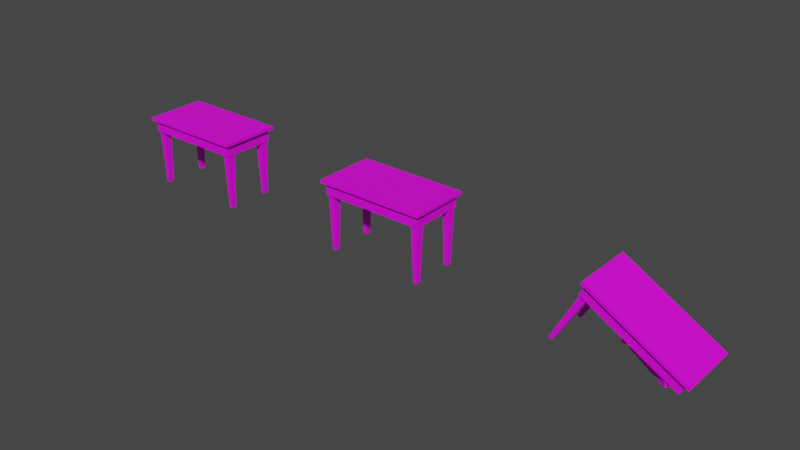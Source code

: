 # Source: tablefana.blend  (saved by Blender 2.92.15; exported with 4.5.12 LTS)
import bpy
from mathutils import Matrix  # noqa: F401  (used for matrix-valued properties, if any)

bpy.ops.wm.read_factory_settings(use_empty=True)
scene = bpy.context.scene
scene.name = 'Scene'

# ---- collections
col_collection = bpy.data.collections.new('Collection'); scene.collection.children.link(col_collection)

# ---- images (referenced by path relative to the original .blend; pixels are not part of the script)
import os
ASSET_DIR = os.environ.get("B2B_ASSET_DIR", "")  # directory of the original .blend (textures are referenced by path, not embedded)
HERE = os.path.dirname(os.path.abspath(__file__))  # packed textures are extracted next to this script under _unpacked/

def load_image(name, relpath, width, height, colorspace="sRGB"):
    """Load a texture the original file referenced (path relative to the .blend, or extracted next to this script)."""
    p = next((c for c in (os.path.join(HERE, relpath), os.path.join(ASSET_DIR, relpath)) if relpath and os.path.exists(c)), "")
    if p:
        img = bpy.data.images.load(p, check_existing=True)
        img.name = name
    else:  # same state as the original file: an image datablock whose file is absent (Cycles renders it pink)
        img = bpy.data.images.new(name, width, height)
        img.source = "FILE"
        img.filepath = "//" + (relpath or name)
    img.colorspace_settings.name = colorspace
    return img
img_tablefana_png = load_image('tablefana.png', 'tablefana.png', 1024, 1024, 'sRGB')
img_tablefanay_png = load_image('tablefanay.png', 'tablefanay.png', 1024, 1024, 'sRGB')

# ---- materials (node trees are filled in below, after node groups)
mat_tablefana = bpy.data.materials.new('tablefana')
mat_tablefana.use_transparent_shadow = False
mat_tablefanay = bpy.data.materials.new('tablefanay')
mat_tablefanay.use_transparent_shadow = False

# ---- material node trees
mat_tablefana.use_nodes = True; mat_tablefana.node_tree.nodes.clear()
_N = mat_tablefana.node_tree.nodes; _L = mat_tablefana.node_tree.links
n0 = _N.new('ShaderNodeBsdfPrincipled'); n0.name = 'Principled BSDF'; n0.location = (10, 300)
n0.distribution = 'GGX'
n0.subsurface_method = 'BURLEY'
n0.inputs[3].default_value = 1.45
n0.inputs[27].default_value = (0.0, 0.0, 0.0, 1.0)
n0.inputs[28].default_value = 1.0
n1 = _N.new('ShaderNodeOutputMaterial'); n1.name = 'Material Output'; n1.location = (300, 300)
n2 = _N.new('ShaderNodeTexImage'); n2.name = 'Image Texture'; n2.location = (-280, 280)
n2.image = img_tablefana_png
_L.new(n0.outputs[0], n1.inputs[0])
_L.new(n2.outputs[0], n0.inputs[0])
n1.is_active_output = True
mat_tablefanay.use_nodes = True; mat_tablefanay.node_tree.nodes.clear()
_N = mat_tablefanay.node_tree.nodes; _L = mat_tablefanay.node_tree.links
n0 = _N.new('ShaderNodeBsdfPrincipled'); n0.name = 'Principled BSDF'; n0.location = (10, 300)
n0.distribution = 'GGX'
n0.subsurface_method = 'BURLEY'
n0.inputs[3].default_value = 1.45
n0.inputs[27].default_value = (0.0, 0.0, 0.0, 1.0)
n0.inputs[28].default_value = 1.0
n1 = _N.new('ShaderNodeOutputMaterial'); n1.name = 'Material Output'; n1.location = (300, 300)
n2 = _N.new('ShaderNodeTexImage'); n2.name = 'Image Texture'; n2.location = (-280, 280)
n2.image = img_tablefanay_png
_L.new(n0.outputs[0], n1.inputs[0])
_L.new(n2.outputs[0], n0.inputs[0])
n1.is_active_output = True

# ---- world
world_world = bpy.data.worlds.new('World'); scene.world = world_world
world_world.use_nodes = True; world_world.node_tree.nodes.clear()
_N = world_world.node_tree.nodes; _L = world_world.node_tree.links
n0 = _N.new('ShaderNodeOutputWorld'); n0.name = 'World Output'; n0.location = (300, 300)
n1 = _N.new('ShaderNodeBackground'); n1.name = 'Background'; n1.location = (10, 300)
n1.inputs[0].default_value = (0.05088, 0.05088, 0.05088, 1.0)
_L.new(n1.outputs[0], n0.inputs[0])
n0.is_active_output = True
world_world.color = (0.05088, 0.05088, 0.05088)
world_world.use_sun_shadow = False
world_world.sun_shadow_jitter_overblur = 0.0

# ---- meshes
me_object0 = bpy.data.meshes.new('Object0')
me_object0.from_pydata([(-2.223, -1.151, 0.8751), (2.223, -1.151, 0.8751), (2.223, 1.151, 0.8751), (-2.223, 1.151, 0.8751), (-2.374, -1.315, 1.517), (2.374, -1.315, 1.517), (2.374, 1.315, 1.517), (-2.374, 1.315, 1.517), (-2.374, -1.315, 1.392), (2.374, -1.315, 1.392), (2.374, 1.315, 1.392), (-2.374, 1.315, 1.392), (1.914, 0.7482, 0.8749), (2.192, 0.7482, 0.8749), (2.192, 1.105, 0.8749), (1.914, 1.105, 0.8749), (1.973, 0.8242, -1.517), (2.133, 0.8242, -1.517), (2.133, 1.029, -1.517), (1.973, 1.029, -1.517), (-2.223, -1.151, 1.392), (2.223, -1.151, 1.392), (2.223, 1.151, 1.392), (-2.223, 1.151, 1.392), (1.914, -1.114, 0.8749), (2.192, -1.114, 0.8749), (2.192, -0.7572, 0.8749), (1.914, -0.7572, 0.8749), (1.973, -1.038, -1.517), (2.133, -1.038, -1.517), (2.133, -0.8331, -1.517), (1.973, -0.8331, -1.517), (-2.176, 0.7482, 0.8749), (-1.898, 0.7482, 0.8749), (-1.898, 1.105, 0.8749), (-2.176, 1.105, 0.8749), (-2.117, 0.8242, -1.517), (-1.957, 0.8242, -1.517), (-1.957, 1.029, -1.517), (-2.117, 1.029, -1.517), (-2.176, -1.081, 0.8749), (-1.898, -1.081, 0.8749), (-1.898, -0.7239, 0.8749), (-2.176, -0.7239, 0.8749), (-2.117, -1.005, -1.517), (-1.957, -1.005, -1.517), (-1.957, -0.7999, -1.517), (-2.117, -0.7999, -1.517)], [], [(29, 28, 31, 30), (23, 22, 2, 3), (35, 34, 38, 39), (25, 24, 28, 29), (32, 35, 39, 36), (27, 26, 30, 31), (34, 33, 37, 38), (43, 42, 46, 47), (40, 43, 47, 44), (42, 41, 45, 46), (4, 7, 11, 8), (7, 6, 10, 11), (37, 36, 39, 38), (9, 8, 11, 10), (17, 16, 19, 18), (20, 23, 3, 0), (13, 12, 16, 17), (6, 5, 9, 10), (7, 4, 5, 6), (22, 21, 1, 2), (21, 20, 0, 1), (45, 44, 47, 46), (5, 4, 8, 9), (26, 25, 29, 30), (41, 40, 44, 45), (33, 32, 36, 37), (14, 13, 17, 18), (12, 15, 19, 16), (24, 27, 31, 28), (15, 14, 18, 19), (1, 0, 3, 2)])
_uv = me_object0.uv_layers.new(name='UVMap')
_uv.uv.foreach_set('vector', [1.001, 0.1698, 1.001, 0.05566, 1.001, 0.05566, 1.001, 0.1698, 0.002457, 0.4989, 2.043, 0.4989, 2.043, 0.2481, 0.002457, 0.2481, 0.002261, 0.01331, 0.002261, 0.2122, 1.001, 0.1698, 1.001, 0.05566, 0.002261, 0.2122, 0.002261, 0.01331, 1.001, 0.05566, 1.001, 0.1698, 0.002385, 0.2328, 0.002385, 0.02396, 0.9947, 0.06845, 0.9947, 0.1884, 0.002261, 0.01331, 0.002261, 0.2122, 1.001, 0.1698, 1.001, 0.05566, 0.002385, 0.02396, 0.002385, 0.2328, 0.9947, 0.1884, 0.9947, 0.06845, 0.002261, 0.01331, 0.002261, 0.2122, 1.001, 0.1698, 1.001, 0.05566, 0.002385, 0.2328, 0.002385, 0.02396, 0.9947, 0.06845, 0.9947, 0.1884, 0.002385, 0.02396, 0.002385, 0.2328, 0.9947, 0.1884, 0.9947, 0.06845, -0.03076, 0.8417, 1.031, 0.8417, 1.031, 0.818, -0.03076, 0.818, 0.001342, 0.8417, 1.918, 0.8417, 1.918, 0.818, 0.001342, 0.818, 1.001, 0.1698, 1.001, 0.05566, 1.001, 0.05566, 1.001, 0.1698, 1.918, 0.4997, 0.001342, 0.4997, 0.001342, 1.0, 1.918, 1.0, 1.001, 0.1698, 1.001, 0.05566, 1.001, 0.05566, 1.001, 0.1698, 0.9973, 0.5086, 0.002656, 0.5086, 0.002656, 0.2478, 0.9973, 0.2478, 0.002261, 0.2122, 0.002261, 0.01331, 1.001, 0.05566, 1.001, 0.1698, 1.031, 0.8417, -0.03076, 0.8417, -0.03076, 0.818, 1.031, 0.818, 0.001342, 1.0, 0.001342, 0.4997, 1.918, 0.4997, 1.918, 1.0, 0.002656, 0.5086, 0.9973, 0.5086, 0.9973, 0.2478, 0.002656, 0.2478, 2.043, 0.4989, 0.002457, 0.4989, 0.002457, 0.2481, 2.043, 0.2481, 1.001, 0.1698, 1.001, 0.05566, 1.001, 0.05566, 1.001, 0.1698, 1.918, 0.8417, 0.001342, 0.8417, 0.001342, 0.818, 1.918, 0.818, 0.002385, 0.02396, 0.002385, 0.2328, 0.9947, 0.1884, 0.9947, 0.06845, 0.002261, 0.2122, 0.002261, 0.01331, 1.001, 0.05566, 1.001, 0.1698, 0.002261, 0.2122, 0.002261, 0.01331, 1.001, 0.05566, 1.001, 0.1698, 0.002385, 0.02396, 0.002385, 0.2328, 0.9947, 0.1884, 0.9947, 0.06845, 0.002385, 0.2328, 0.002385, 0.02396, 0.9947, 0.06845, 0.9947, 0.1884, 0.002385, 0.2328, 0.002385, 0.02396, 0.9947, 0.06845, 0.9947, 0.1884, 0.002261, 0.01331, 0.002261, 0.2122, 1.001, 0.1698, 1.001, 0.05566, 1.954, 0.4955, 0.002349, 0.4955, 0.002349, 1.001, 1.954, 1.001])
me_object0.materials.append(mat_tablefana)
me_object0.use_remesh_fix_poles = True
me_object0.use_remesh_preserve_attributes = False
me_object0.use_mirror_vertex_groups = False
me_object0.update()
me_object0_001 = bpy.data.meshes.new('Object0.001')
me_object0_001.from_pydata([(-2.223, -1.151, 0.8751), (2.223, -1.151, 0.8751), (2.223, 1.151, 0.8751), (-2.223, 1.151, 0.8751), (-2.374, -1.315, 1.517), (2.374, -1.315, 1.517), (2.374, 1.315, 1.517), (-2.374, 1.315, 1.517), (-2.374, -1.315, 1.392), (2.374, -1.315, 1.392), (2.374, 1.315, 1.392), (-2.374, 1.315, 1.392), (1.914, 0.7482, 0.8749), (2.192, 0.7482, 0.8749), (2.192, 1.105, 0.8749), (1.914, 1.105, 0.8749), (1.973, 0.8242, -1.517), (2.133, 0.8242, -1.517), (2.133, 1.029, -1.517), (1.973, 1.029, -1.517), (-2.223, -1.151, 1.392), (2.223, -1.151, 1.392), (2.223, 1.151, 1.392), (-2.223, 1.151, 1.392), (1.914, -1.114, 0.8749), (2.192, -1.114, 0.8749), (2.192, -0.7572, 0.8749), (1.914, -0.7572, 0.8749), (1.973, -1.038, -1.517), (2.133, -1.038, -1.517), (2.133, -0.8331, -1.517), (1.973, -0.8331, -1.517), (-2.176, 0.7482, 0.8749), (-1.898, 0.7482, 0.8749), (-1.898, 1.105, 0.8749), (-2.176, 1.105, 0.8749), (-2.117, 0.8242, -1.517), (-1.957, 0.8242, -1.517), (-1.957, 1.029, -1.517), (-2.117, 1.029, -1.517), (-2.176, -1.081, 0.8749), (-1.898, -1.081, 0.8749), (-1.898, -0.7239, 0.8749), (-2.176, -0.7239, 0.8749), (-2.117, -1.005, -1.517), (-1.957, -1.005, -1.517), (-1.957, -0.7999, -1.517), (-2.117, -0.7999, -1.517)], [], [(29, 28, 31, 30), (23, 22, 2, 3), (35, 34, 38, 39), (25, 24, 28, 29), (32, 35, 39, 36), (27, 26, 30, 31), (34, 33, 37, 38), (43, 42, 46, 47), (40, 43, 47, 44), (42, 41, 45, 46), (4, 7, 11, 8), (7, 6, 10, 11), (37, 36, 39, 38), (9, 8, 11, 10), (17, 16, 19, 18), (20, 23, 3, 0), (13, 12, 16, 17), (6, 5, 9, 10), (7, 4, 5, 6), (22, 21, 1, 2), (21, 20, 0, 1), (45, 44, 47, 46), (5, 4, 8, 9), (26, 25, 29, 30), (41, 40, 44, 45), (33, 32, 36, 37), (14, 13, 17, 18), (12, 15, 19, 16), (24, 27, 31, 28), (15, 14, 18, 19), (1, 0, 3, 2)])
_uv = me_object0_001.uv_layers.new(name='UVMap')
_uv.uv.foreach_set('vector', [1.001, 0.1698, 1.001, 0.05566, 1.001, 0.05566, 1.001, 0.1698, 0.002457, 0.4989, 2.043, 0.4989, 2.043, 0.2481, 0.002457, 0.2481, 0.002261, 0.01331, 0.002261, 0.2122, 1.001, 0.1698, 1.001, 0.05566, 0.002261, 0.2122, 0.002261, 0.01331, 1.001, 0.05566, 1.001, 0.1698, 0.002385, 0.2328, 0.002385, 0.02396, 0.9947, 0.06845, 0.9947, 0.1884, 0.002261, 0.01331, 0.002261, 0.2122, 1.001, 0.1698, 1.001, 0.05566, 0.002385, 0.02396, 0.002385, 0.2328, 0.9947, 0.1884, 0.9947, 0.06845, 0.002261, 0.01331, 0.002261, 0.2122, 1.001, 0.1698, 1.001, 0.05566, 0.002385, 0.2328, 0.002385, 0.02396, 0.9947, 0.06845, 0.9947, 0.1884, 0.002385, 0.02396, 0.002385, 0.2328, 0.9947, 0.1884, 0.9947, 0.06845, -0.03076, 0.8417, 1.031, 0.8417, 1.031, 0.818, -0.03076, 0.818, 0.001342, 0.8417, 1.918, 0.8417, 1.918, 0.818, 0.001342, 0.818, 1.001, 0.1698, 1.001, 0.05566, 1.001, 0.05566, 1.001, 0.1698, 1.918, 0.4997, 0.001342, 0.4997, 0.001342, 1.0, 1.918, 1.0, 1.001, 0.1698, 1.001, 0.05566, 1.001, 0.05566, 1.001, 0.1698, 0.9973, 0.5086, 0.002656, 0.5086, 0.002656, 0.2478, 0.9973, 0.2478, 0.002261, 0.2122, 0.002261, 0.01331, 1.001, 0.05566, 1.001, 0.1698, 1.031, 0.8417, -0.03076, 0.8417, -0.03076, 0.818, 1.031, 0.818, 0.001342, 1.0, 0.001342, 0.4997, 1.918, 0.4997, 1.918, 1.0, 0.002656, 0.5086, 0.9973, 0.5086, 0.9973, 0.2478, 0.002656, 0.2478, 2.043, 0.4989, 0.002457, 0.4989, 0.002457, 0.2481, 2.043, 0.2481, 1.001, 0.1698, 1.001, 0.05566, 1.001, 0.05566, 1.001, 0.1698, 1.918, 0.8417, 0.001342, 0.8417, 0.001342, 0.818, 1.918, 0.818, 0.002385, 0.02396, 0.002385, 0.2328, 0.9947, 0.1884, 0.9947, 0.06845, 0.002261, 0.2122, 0.002261, 0.01331, 1.001, 0.05566, 1.001, 0.1698, 0.002261, 0.2122, 0.002261, 0.01331, 1.001, 0.05566, 1.001, 0.1698, 0.002385, 0.02396, 0.002385, 0.2328, 0.9947, 0.1884, 0.9947, 0.06845, 0.002385, 0.2328, 0.002385, 0.02396, 0.9947, 0.06845, 0.9947, 0.1884, 0.002385, 0.2328, 0.002385, 0.02396, 0.9947, 0.06845, 0.9947, 0.1884, 0.002261, 0.01331, 0.002261, 0.2122, 1.001, 0.1698, 1.001, 0.05566, 1.954, 0.4955, 0.002349, 0.4955, 0.002349, 1.001, 1.954, 1.001])
me_object0_001.materials.append(mat_tablefanay)
me_object0_001.use_remesh_fix_poles = True
me_object0_001.use_remesh_preserve_attributes = False
me_object0_001.use_mirror_vertex_groups = False
me_object0_001.update()
me_object0_002 = bpy.data.meshes.new('Object0.002')
me_object0_002.from_pydata([(-1.007, -1.151, 0.6942), (2.859, -1.151, -1.5), (2.859, 1.151, -1.5), (-1.007, 1.151, 0.6942), (-0.8222, -1.315, 1.327), (3.307, -1.315, -1.017), (3.307, 1.315, -1.017), (-0.8222, 1.315, 1.327), (-0.8837, -1.315, 1.219), (3.246, -1.315, -1.125), (3.246, 1.315, -1.125), (-0.8837, 1.315, 1.219), (2.326, 0.7475, -1.21), (2.333, 0.7489, -1.487), (2.258, 1.098, -1.487), (2.251, 1.096, -1.21), (-0.02538, 0.3172, -1.329), (-0.02143, 0.318, -1.489), (-0.06467, 0.5182, -1.489), (-0.06862, 0.5174, -1.329), (-0.7518, -1.151, 1.144), (3.114, -1.151, -1.05), (3.114, 1.151, -1.05), (-0.7518, 1.151, 1.144), (2.327, -1.112, -1.21), (2.333, -1.116, -1.487), (2.52, -0.8118, -1.487), (2.514, -0.8081, -1.21), (0.3308, 0.2039, -1.329), (0.3342, 0.2018, -1.489), (0.4415, 0.3763, -1.489), (0.438, 0.3784, -1.329), (-0.9668, 0.7482, 0.6711), (-0.7253, 0.7482, 0.534), (-0.7253, 1.105, 0.534), (-0.9668, 1.105, 0.6711), (-2.096, 0.8242, -1.438), (-1.957, 0.8242, -1.517), (-1.957, 1.029, -1.517), (-2.096, 1.029, -1.438), (-0.9668, -1.081, 0.6711), (-0.7253, -1.081, 0.534), (-0.7253, -0.7239, 0.534), (-0.9668, -0.7239, 0.6711), (-2.096, -1.005, -1.438), (-1.957, -1.005, -1.517), (-1.957, -0.7999, -1.517), (-2.096, -0.7999, -1.438)], [], [(29, 28, 31, 30), (23, 22, 2, 3), (35, 34, 38, 39), (25, 24, 28, 29), (32, 35, 39, 36), (27, 26, 30, 31), (34, 33, 37, 38), (43, 42, 46, 47), (40, 43, 47, 44), (42, 41, 45, 46), (4, 7, 11, 8), (7, 6, 10, 11), (37, 36, 39, 38), (9, 8, 11, 10), (17, 16, 19, 18), (20, 23, 3, 0), (13, 12, 16, 17), (6, 5, 9, 10), (7, 4, 5, 6), (22, 21, 1, 2), (21, 20, 0, 1), (45, 44, 47, 46), (5, 4, 8, 9), (26, 25, 29, 30), (41, 40, 44, 45), (33, 32, 36, 37), (14, 13, 17, 18), (12, 15, 19, 16), (24, 27, 31, 28), (15, 14, 18, 19), (1, 0, 3, 2), (24, 25, 26, 27), (12, 13, 14, 15)])
_uv = me_object0_002.uv_layers.new(name='UVMap')
_uv.uv.foreach_set('vector', [1.001, 0.1698, 1.001, 0.05566, 1.001, 0.05566, 1.001, 0.1698, 0.002457, 0.4989, 2.043, 0.4989, 2.043, 0.2481, 0.002457, 0.2481, 0.002261, 0.01331, 0.002261, 0.2122, 1.001, 0.1698, 1.001, 0.05566, 0.002261, 0.2122, 0.002261, 0.01331, 1.001, 0.05566, 1.001, 0.1698, 0.002385, 0.2328, 0.002385, 0.02396, 0.9947, 0.06845, 0.9947, 0.1884, 0.002261, 0.01331, 0.002261, 0.2122, 1.001, 0.1698, 1.001, 0.05566, 0.002385, 0.02396, 0.002385, 0.2328, 0.9947, 0.1884, 0.9947, 0.06845, 0.002261, 0.01331, 0.002261, 0.2122, 1.001, 0.1698, 1.001, 0.05566, 0.002385, 0.2328, 0.002385, 0.02396, 0.9947, 0.06845, 0.9947, 0.1884, 0.002385, 0.02396, 0.002385, 0.2328, 0.9947, 0.1884, 0.9947, 0.06845, -0.03076, 0.8417, 1.031, 0.8417, 1.031, 0.818, -0.03076, 0.818, 0.001342, 0.8417, 1.918, 0.8417, 1.918, 0.818, 0.001342, 0.818, 1.001, 0.1698, 1.001, 0.05566, 1.001, 0.05566, 1.001, 0.1698, 1.918, 0.4997, 0.001342, 0.4997, 0.001342, 1.0, 1.918, 1.0, 1.001, 0.1698, 1.001, 0.05566, 1.001, 0.05566, 1.001, 0.1698, 0.9973, 0.5086, 0.002656, 0.5086, 0.002656, 0.2478, 0.9973, 0.2478, 0.002261, 0.2122, 0.002261, 0.01331, 1.001, 0.05566, 1.001, 0.1698, 1.031, 0.8417, -0.03076, 0.8417, -0.03076, 0.818, 1.031, 0.818, 0.001342, 1.0, 0.001342, 0.4997, 1.918, 0.4997, 1.918, 1.0, 0.002656, 0.5086, 0.9973, 0.5086, 0.9973, 0.2478, 0.002656, 0.2478, 2.043, 0.4989, 0.002457, 0.4989, 0.002457, 0.2481, 2.043, 0.2481, 1.001, 0.1698, 1.001, 0.05566, 1.001, 0.05566, 1.001, 0.1698, 1.918, 0.8417, 0.001342, 0.8417, 0.001342, 0.818, 1.918, 0.818, 0.002385, 0.02396, 0.002385, 0.2328, 0.9947, 0.1884, 0.9947, 0.06845, 0.002261, 0.2122, 0.002261, 0.01331, 1.001, 0.05566, 1.001, 0.1698, 0.002261, 0.2122, 0.002261, 0.01331, 1.001, 0.05566, 1.001, 0.1698, 0.002385, 0.02396, 0.002385, 0.2328, 0.9947, 0.1884, 0.9947, 0.06845, 0.002385, 0.2328, 0.002385, 0.02396, 0.9947, 0.06845, 0.9947, 0.1884, 0.002385, 0.2328, 0.002385, 0.02396, 0.9947, 0.06845, 0.9947, 0.1884, 0.002261, 0.01331, 0.002261, 0.2122, 1.001, 0.1698, 1.001, 0.05566, 1.954, 0.4955, 0.002349, 0.4955, 0.002349, 1.001, 1.954, 1.001, 0.3979, 0.651, 0.5116, 0.651, 0.5116, 0.7241, 0.3979, 0.7241, 0.3979, 0.651, 0.5116, 0.651, 0.5116, 0.7241, 0.3979, 0.7241])
me_object0_002.materials.append(mat_tablefanay)
me_object0_002.use_remesh_fix_poles = True
me_object0_002.use_remesh_preserve_attributes = False
me_object0_002.use_mirror_vertex_groups = False
me_object0_002.update()

# ---- objects
ob_tablefana = bpy.data.objects.new('tablefana', me_object0)
ob_tablefanax = bpy.data.objects.new('tablefanax', me_object0_001)
ob_tablefanay = bpy.data.objects.new('tablefanay', me_object0_002)

# ---- transforms, parenting, visibility, modifiers, constraints
ob_tablefana.location = (0.0, 0.0, 0.0)
ob_tablefana.lineart.crease_threshold = 0.0
ob_tablefanax.location = (10.0, 0.0, 0.0)
ob_tablefanax.lineart.crease_threshold = 0.0
ob_tablefanay.location = (20.0, 0.0, 0.0)
ob_tablefanay.lineart.crease_threshold = 0.0

# ---- collection membership
col_collection.objects.link(ob_tablefana)
col_collection.objects.link(ob_tablefanax)
col_collection.objects.link(ob_tablefanay)

# ---- scene / render settings (as saved in the file)
scene.frame_start = 1; scene.frame_end = 250; scene.frame_set(1)
scene.render.engine = 'BLENDER_EEVEE_NEXT'
scene.cycles.use_denoising = False
scene.cycles.samples = 128
scene.cycles.sampling_pattern = 'TABULATED_SOBOL'
scene.cycles.use_adaptive_sampling = False
scene.cycles.use_light_tree = False
scene.view_settings.view_transform = 'Filmic'
bpy.context.view_layer.update()

# ---- added for rendering (the .blend has no active camera and no usable light): camera, sun
cam_auto = bpy.data.cameras.new('AutoCamera')
cam_auto.lens = 50.0
cam_auto.sensor_width = 36.0
cam_auto.clip_end = 1000.0
ob_auto_camera = bpy.data.objects.new('AutoCamera', cam_auto)
scene.collection.objects.link(ob_auto_camera)
ob_auto_camera.location = (34.5163, -28.8597, 19.2398)
ob_auto_camera.rotation_euler = (1.09748, -7.21219e-08, 0.694738)
scene.camera = ob_auto_camera
light_auto_sun = bpy.data.lights.new('AutoSun', 'SUN')
light_auto_sun.energy = 3.0
light_auto_sun.angle = 0.0523599
ob_auto_sun = bpy.data.objects.new('AutoSun', light_auto_sun)
scene.collection.objects.link(ob_auto_sun)
ob_auto_sun.rotation_euler = (0.872665, 0.174533, 0.523599)
bpy.context.view_layer.update()
